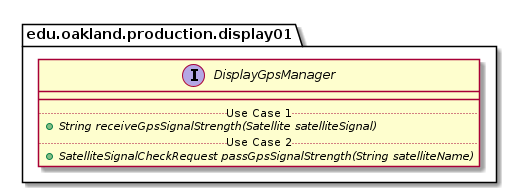

The diagram above was rendered by PlantUML. Its source (embedded in the PNG):
@startuml DisplayGpsManager

package edu.oakland.production.display01 {
    interface DisplayGpsManager {
        __
        .. Use Case 1 ..
        {abstract} + String receiveGpsSignalStrength(Satellite satelliteSignal)
        .. Use Case 2 ..
        {abstract} + SatelliteSignalCheckRequest passGpsSignalStrength(String satelliteName)
    }
}

@enduml